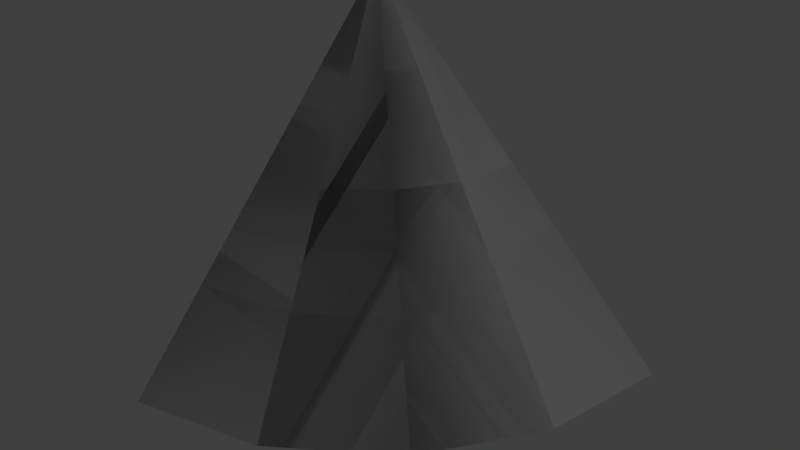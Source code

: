 # Source: Heavy_Cone.blend  (saved by Blender 2.79.0; exported with 4.5.12 LTS)
import bpy
from mathutils import Matrix  # noqa: F401  (used for matrix-valued properties, if any)

bpy.ops.wm.read_factory_settings(use_empty=True)
scene = bpy.context.scene
scene.name = 'Scene'

# ---- collections
col_collection_1 = bpy.data.collections.new('Collection 1'); scene.collection.children.link(col_collection_1)

# ---- materials (node trees are filled in below, after node groups)
mat_rc_cone_001 = bpy.data.materials.new('RC_Cone.001')
mat_rc_cone_001.alpha_threshold = 0.0
mat_rc_cone_001.use_transparent_shadow = False
mat_rc_cone_001.roughness = 0.5
mat_rc_cone = bpy.data.materials.new('RC_Cone')
mat_rc_cone.alpha_threshold = 0.0
mat_rc_cone.use_transparent_shadow = False
mat_rc_cone.roughness = 0.5

# ---- material node trees

# ---- world
world_world = bpy.data.worlds.new('World'); scene.world = world_world
world_world.color = (0.05088, 0.05088, 0.05088)
world_world.use_sun_shadow = False
world_world.sun_shadow_jitter_overblur = 0.0
world_world.cycles.sampling_method = 'MANUAL'

# ---- lights
light_lamp = bpy.data.lights.new('Lamp', 'POINT')
light_lamp.transmission_factor = 0.0
light_lamp.cutoff_distance = 30.0
light_lamp.energy = 100.0
light_lamp.shadow_buffer_clip_start = 1.001
light_lamp.shadow_soft_size = 0.1
light_lamp.shadow_maximum_resolution = 0.006
light_lamp.use_absolute_resolution = True

# ---- meshes
me_rc_cone_001 = bpy.data.meshes.new('RC_Cone.001')
me_rc_cone_001.from_pydata([(-0.5, -0.4996, 0.4996), (-0.5, -0.4996, -0.5004), (-0.1173, -0.4996, 0.425), (0.2071, -0.4996, 0.2082), (0.4239, -0.4996, -0.1162), (0.5, -0.4996, -0.5004), (-0.5, -0.4996, -0.5004), (-0.5, 0.5004, -0.5004), (0.5, -0.4996, -0.5004), (-0.5, -0.4996, -0.5004), (-0.5, -0.4996, 0.4996), (-0.5, 0.5004, -0.5004), (-0.5, 0.5004, -0.5004), (0.4239, -0.4996, -0.1162), (0.5, -0.4996, -0.5004), (0.2071, -0.4996, 0.2082), (-0.1173, -0.4996, 0.425), (-0.5, -0.4996, 0.4996)], [], [(0, 1, 2), (1, 3, 2), (1, 4, 3), (1, 5, 4), (6, 7, 8), (9, 10, 11), (12, 13, 14), (12, 15, 13), (12, 16, 15), (17, 16, 12)])
me_rc_cone_001.polygons.foreach_set('use_smooth', [True] * 10)
_k = set([(0, 1), (0, 2), (1, 5), (2, 3), (3, 4), (4, 5), (6, 7), (6, 8), (7, 8), (9, 10), (9, 11), (10, 11), (12, 14), (12, 17), (13, 14), (13, 15), (15, 16), (16, 17)])
me_rc_cone_001.attributes.new('sharp_edge', 'BOOLEAN', 'EDGE').data.foreach_set('value', [ (min(e.vertices), max(e.vertices)) in _k for e in me_rc_cone_001.edges])
_uv = me_rc_cone_001.uv_layers.new(name='UVMap')
_uv.uv.foreach_set('vector', [0.9862, 0.6347, 0.9862, 0.7923, 0.9257, 0.6467, 0.9862, 0.7923, 0.8747, 0.6808, 0.9257, 0.6467, 0.9862, 0.7923, 0.8405, 0.7319, 0.8747, 0.6808, 0.9862, 0.7923, 0.8285, 0.7923, 0.8405, 0.7319, 0.9862, 0.1701, 0.9862, 0.01281, 0.8286, 0.1704, 0.9862, 0.1701, 0.9862, 0.01281, 0.8286, 0.1704, 0.6848, 0.612, 0.6257, 0.801, 0.5755, 0.801, 0.6848, 0.612, 0.6846, 0.801, 0.6257, 0.801, 0.6848, 0.612, 0.7437, 0.801, 0.6846, 0.801, 0.7937, 0.801, 0.7437, 0.801, 0.6848, 0.612])
me_rc_cone_001.materials.append(mat_rc_cone_001)
me_rc_cone_001.use_remesh_preserve_volume = False
me_rc_cone_001.use_remesh_preserve_attributes = False
me_rc_cone_001.use_mirror_vertex_groups = False
me_rc_cone_001.update()
me_rc_cone_001.normals_split_custom_set([tuple(v) for v in zip(*[iter([-0.0009108, -1.0, -3.199e-08, -0.0008629, -1.0, 2.75e-07, -0.0008629, -1.0, 4.278e-09, -0.0008629, -1.0, 2.75e-07, 0.0, -1.0, -1.952e-08, -0.0008629, -1.0, 4.278e-09, -0.0008629, -1.0, 2.75e-07, 6.211e-08, -1.0, -0.0009108, 0.0, -1.0, -1.952e-08, -0.0008629, -1.0, 2.75e-07, 4.38e-09, -1.0, -0.0008629, 6.211e-08, -1.0, -0.0009108, 0.0, 0.0, -1.0, 0.0, 0.0, -1.0, 0.0, 0.0, -1.0, -1.0, 0.0, 0.0, -1.0, 0.0, 0.0, -1.0, 0.0, 0.0, 0.4801, 0.7347, 0.4793, 0.6532, 0.7073, 0.2704, 0.7003, 0.7001, 0.1395, 0.4801, 0.7347, 0.4793, 0.4999, 0.7071, 0.5001, 0.6532, 0.7073, 0.2704, 0.4801, 0.7347, 0.4793, 0.2703, 0.7073, 0.6532, 0.4999, 0.7071, 0.5001, 0.1386, 0.7004, 0.7002, 0.2703, 0.7073, 0.6532, 0.4801, 0.7347, 0.4793])] * 3)])
me_rc_cone = bpy.data.meshes.new('RC_Cone')
me_rc_cone.from_pydata([(-0.5, -0.4996, 0.4996), (-0.5, -0.4996, -0.5004), (-0.1173, -0.4996, 0.425), (0.2071, -0.4996, 0.2082), (0.4239, -0.4996, -0.1162), (0.5, -0.4996, -0.5004), (-0.5, -0.4996, -0.5004), (-0.5, 0.5004, -0.5004), (0.5, -0.4996, -0.5004), (-0.5, -0.4996, -0.5004), (-0.5, -0.4996, 0.4996), (-0.5, 0.5004, -0.5004), (-0.5, 0.5004, -0.5004), (0.4239, -0.4996, -0.1162), (0.5, -0.4996, -0.5004), (0.2071, -0.4996, 0.2082), (-0.1173, -0.4996, 0.425), (-0.5, -0.4996, 0.4996)], [], [(0, 1, 2), (1, 3, 2), (1, 4, 3), (1, 5, 4), (6, 7, 8), (9, 10, 11), (12, 13, 14), (12, 15, 13), (12, 16, 15), (17, 16, 12)])
me_rc_cone.polygons.foreach_set('use_smooth', [True] * 10)
_k = set([(0, 1), (0, 2), (1, 5), (2, 3), (3, 4), (4, 5), (6, 7), (6, 8), (7, 8), (9, 10), (9, 11), (10, 11), (12, 14), (12, 17), (13, 14), (13, 15), (15, 16), (16, 17)])
me_rc_cone.attributes.new('sharp_edge', 'BOOLEAN', 'EDGE').data.foreach_set('value', [ (min(e.vertices), max(e.vertices)) in _k for e in me_rc_cone.edges])
_uv = me_rc_cone.uv_layers.new(name='UVMap')
_uv.uv.foreach_set('vector', [0.9862, 0.6347, 0.9862, 0.7923, 0.9257, 0.6467, 0.9862, 0.7923, 0.8747, 0.6808, 0.9257, 0.6467, 0.9862, 0.7923, 0.8405, 0.7319, 0.8747, 0.6808, 0.9862, 0.7923, 0.8285, 0.7923, 0.8405, 0.7319, 0.9862, 0.1701, 0.9862, 0.01281, 0.8286, 0.1704, 0.9862, 0.1701, 0.9862, 0.01281, 0.8286, 0.1704, 0.6848, 0.612, 0.6257, 0.801, 0.5755, 0.801, 0.6848, 0.612, 0.6846, 0.801, 0.6257, 0.801, 0.6848, 0.612, 0.7437, 0.801, 0.6846, 0.801, 0.7937, 0.801, 0.7437, 0.801, 0.6848, 0.612])
me_rc_cone.materials.append(mat_rc_cone)
me_rc_cone.use_remesh_preserve_volume = False
me_rc_cone.use_remesh_preserve_attributes = False
me_rc_cone.use_mirror_vertex_groups = False
me_rc_cone.update()
me_rc_cone.normals_split_custom_set([tuple(v) for v in zip(*[iter([-0.0009108, -1.0, -3.199e-08, -0.0008629, -1.0, 2.75e-07, -0.0008629, -1.0, 4.278e-09, -0.0008629, -1.0, 2.75e-07, 0.0, -1.0, -1.952e-08, -0.0008629, -1.0, 4.278e-09, -0.0008629, -1.0, 2.75e-07, 6.211e-08, -1.0, -0.0009108, 0.0, -1.0, -1.952e-08, -0.0008629, -1.0, 2.75e-07, 4.38e-09, -1.0, -0.0008629, 6.211e-08, -1.0, -0.0009108, 0.0, 0.0, -1.0, 0.0, 0.0, -1.0, 0.0, 0.0, -1.0, -1.0, 0.0, 0.0, -1.0, 0.0, 0.0, -1.0, 0.0, 0.0, 0.4801, 0.7347, 0.4793, 0.6532, 0.7073, 0.2704, 0.7003, 0.7001, 0.1395, 0.4801, 0.7347, 0.4793, 0.4999, 0.7071, 0.5001, 0.6532, 0.7073, 0.2704, 0.4801, 0.7347, 0.4793, 0.2703, 0.7073, 0.6532, 0.4999, 0.7071, 0.5001, 0.1386, 0.7004, 0.7002, 0.2703, 0.7073, 0.6532, 0.4801, 0.7347, 0.4793])] * 3)])

# ---- objects
ob_rc_cone_001 = bpy.data.objects.new('RC_Cone.001', me_rc_cone_001)
ob_rc_cone = bpy.data.objects.new('RC_Cone', me_rc_cone)
ob_lamp = bpy.data.objects.new('Lamp', light_lamp)

# ---- transforms, parenting, visibility, modifiers, constraints
ob_rc_cone_001.location = (0.0, 0.0, 0.0)
ob_rc_cone_001.rotation_euler = (1.571, -0.0, 0.0)
ob_rc_cone_001.lineart.crease_threshold = 0.0
ob_rc_cone.location = (0.0, 0.0, 0.0)
ob_rc_cone.rotation_euler = (1.571, -0.0, 0.0)
ob_rc_cone.lineart.crease_threshold = 0.0
ob_lamp.location = (4.076, 1.005, 5.904)
ob_lamp.rotation_euler = (0.6503, 0.05522, 1.866)
ob_lamp.lock_rotations_4d = False
ob_lamp.empty_display_type = 'ARROWS'
ob_lamp.color = (0.0, 0.0, 0.0, 0.0)
ob_lamp.lineart.crease_threshold = 0.0

# ---- collection membership
col_collection_1.objects.link(ob_rc_cone_001)
col_collection_1.objects.link(ob_rc_cone)
col_collection_1.objects.link(ob_lamp)

# ---- scene / render settings (as saved in the file)
scene.frame_start = 1; scene.frame_end = 250; scene.frame_set(1)
scene.render.engine = 'BLENDER_EEVEE_NEXT'
scene.render.resolution_percentage = 50
scene.render.dither_intensity = 0.0
scene.cycles.use_denoising = False
scene.cycles.samples = 128
scene.cycles.sampling_pattern = 'TABULATED_SOBOL'
scene.cycles.use_adaptive_sampling = False
scene.cycles.use_light_tree = False
scene.cycles.blur_glossy = 0.0
scene.cycles.sample_clamp_indirect = 0.0
scene.view_settings.view_transform = 'Standard'
bpy.context.view_layer.update()

# ---- added for rendering (the .blend has no active camera): camera
cam_auto = bpy.data.cameras.new('AutoCamera')
cam_auto.lens = 50.0
cam_auto.sensor_width = 36.0
cam_auto.clip_end = 1000.0
ob_auto_camera = bpy.data.objects.new('AutoCamera', cam_auto)
scene.collection.objects.link(ob_auto_camera)
ob_auto_camera.location = (1.60255, -1.92268, 1.28239)
ob_auto_camera.rotation_euler = (1.09748, -7.21219e-08, 0.694738)
scene.camera = ob_auto_camera
bpy.context.view_layer.update()

